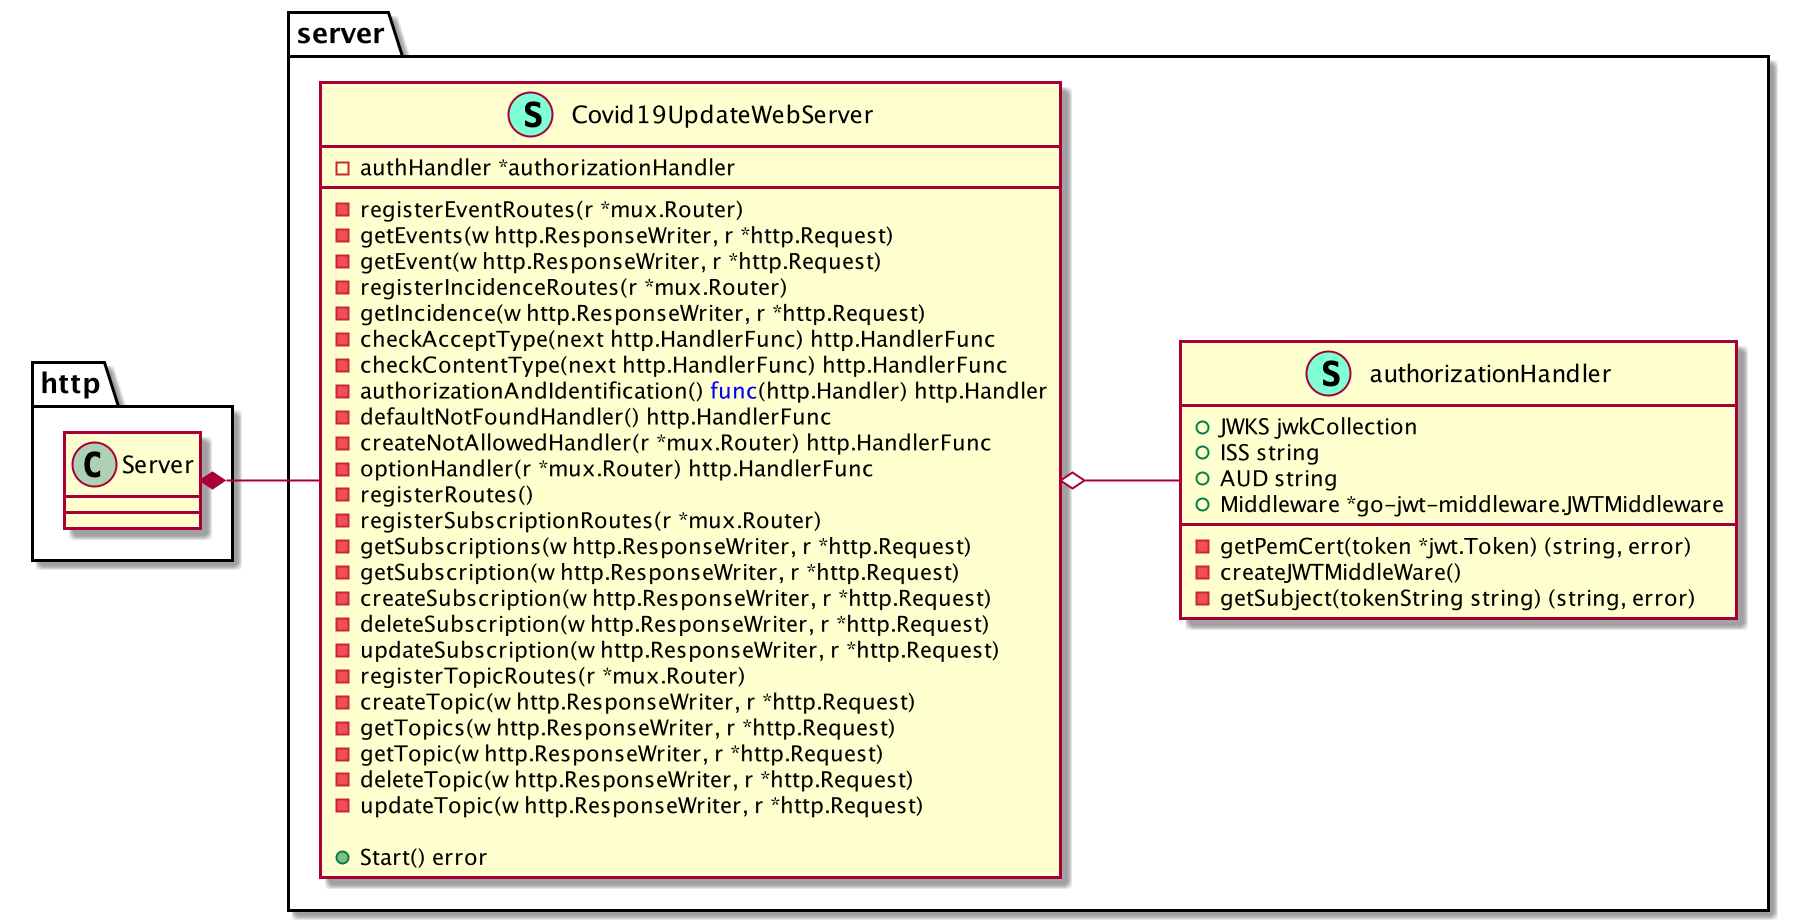

The diagram above was rendered by PlantUML. Its source (embedded in the PNG):
@startuml
left to right direction

namespace server {
    class Covid19UpdateWebServer << (S,Aquamarine) >> {
        - authHandler *authorizationHandler

        - registerEventRoutes(r *mux.Router) 
        - getEvents(w http.ResponseWriter, r *http.Request) 
        - getEvent(w http.ResponseWriter, r *http.Request) 
        - registerIncidenceRoutes(r *mux.Router) 
        - getIncidence(w http.ResponseWriter, r *http.Request) 
        - checkAcceptType(next http.HandlerFunc) http.HandlerFunc
        - checkContentType(next http.HandlerFunc) http.HandlerFunc
        - authorizationAndIdentification() <font color=blue>func</font>(http.Handler) http.Handler
        - defaultNotFoundHandler() http.HandlerFunc
        - createNotAllowedHandler(r *mux.Router) http.HandlerFunc
        - optionHandler(r *mux.Router) http.HandlerFunc
        - registerRoutes() 
        - registerSubscriptionRoutes(r *mux.Router) 
        - getSubscriptions(w http.ResponseWriter, r *http.Request) 
        - getSubscription(w http.ResponseWriter, r *http.Request) 
        - createSubscription(w http.ResponseWriter, r *http.Request) 
        - deleteSubscription(w http.ResponseWriter, r *http.Request) 
        - updateSubscription(w http.ResponseWriter, r *http.Request) 
        - registerTopicRoutes(r *mux.Router) 
        - createTopic(w http.ResponseWriter, r *http.Request) 
        - getTopics(w http.ResponseWriter, r *http.Request) 
        - getTopic(w http.ResponseWriter, r *http.Request) 
        - deleteTopic(w http.ResponseWriter, r *http.Request) 
        - updateTopic(w http.ResponseWriter, r *http.Request) 

        + Start() error

    }
    class authorizationHandler << (S,Aquamarine) >> {
        + JWKS jwkCollection
        + ISS string
        + AUD string
        + Middleware *go-jwt-middleware.JWTMiddleware

        - getPemCert(token *jwt.Token) (string, error)
        - createJWTMiddleWare() 
        - getSubject(tokenString string) (string, error)

    }
}
"http.Server" *-- "server.Covid19UpdateWebServer"

"server.Covid19UpdateWebServer" o-- "server.authorizationHandler"

@enduml